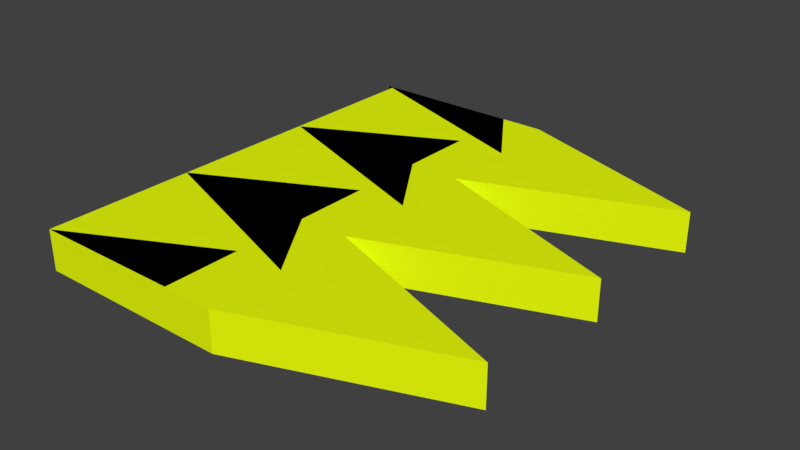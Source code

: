 # Source: crown.blend  (saved by Blender 2.79.0; exported with 4.5.12 LTS)
import bpy
from mathutils import Matrix  # noqa: F401  (used for matrix-valued properties, if any)

bpy.ops.wm.read_factory_settings(use_empty=True)
scene = bpy.context.scene
scene.name = 'Scene'

# ---- collections
col_collection_1 = bpy.data.collections.new('Collection 1'); scene.collection.children.link(col_collection_1)

# ---- materials (node trees are filled in below, after node groups)
mat_material_001 = bpy.data.materials.new('Material.001')
mat_material_001.alpha_threshold = 0.0
mat_material_001.use_transparent_shadow = False
mat_material_001.diffuse_color = (0.8374, 1.0, 0.004086, 1.0)
mat_material_001.roughness = 0.5

# ---- material node trees

# ---- world
world_world = bpy.data.worlds.new('World'); scene.world = world_world
world_world.color = (0.05088, 0.05088, 0.05088)
world_world.use_sun_shadow = False
world_world.sun_shadow_jitter_overblur = 0.0
world_world.cycles.sampling_method = 'MANUAL'

# ---- meshes
me_cube_001 = bpy.data.meshes.new('Cube.001')
me_cube_001.from_pydata([(-0.5, 0.0, -0.5), (-0.5, 0.0, 0.5), (0.5, 0.0, -0.5), (0.5, 0.0, 0.5), (0.0, 0.0, 0.5), (0.0, 0.0, -0.5), (0.5, 0.0, 0.0), (-0.5, 0.0, 0.0), (-0.5, -0.25, -0.5), (-0.5, 0.25, 0.5), (0.5, 0.25, -0.5), (0.5, -0.25, 0.5), (-0.5, 0.25, -0.5), (-0.5, -0.25, 0.5), (0.5, -0.25, -0.5), (0.5, 0.25, 0.5), (0.0, -0.25, 0.5), (0.0, 0.25, 0.5), (0.25, 0.0, 0.5), (-0.25, 0.0, 0.5), (0.0, -0.25, -0.5), (0.0, 0.25, -0.5), (-0.25, 0.0, -0.5), (0.25, 0.0, -0.5), (0.5, -0.25, 0.0), (0.5, 0.25, 0.0), (0.5, 0.0, -0.25), (0.5, 0.0, 0.25), (-0.5, 0.25, 0.0), (-0.5, -0.25, 0.0), (-0.5, 0.0, -0.25), (-0.5, 0.0, 0.25), (-0.5, -0.25, 0.25), (-0.5, -0.25, -0.25), (-0.5, 0.25, -0.25), (0.5, 0.25, 0.25), (0.5, 0.25, -0.25), (0.5, -0.25, -0.25), (0.25, 0.25, -0.5), (-0.25, 0.25, -0.5), (-0.25, -0.25, -0.5), (-0.25, 0.25, 0.5), (0.25, 0.25, 0.5), (0.25, -0.25, 0.5), (-0.25, -0.25, 0.5), (0.25, -0.25, -0.5), (0.5, -0.25, 0.25), (-0.5, 0.25, 0.25), (-0.5, -0.375, -0.5), (-0.5, 0.375, 0.5), (-0.01564, 0.375, -0.5), (-0.0005121, -0.375, 0.5), (-0.5, 0.125, -0.5), (-0.5, -0.125, 0.5), (-0.001087, -0.125, -0.5), (0.001233, 0.125, 0.5), (-0.5005, -0.375, 0.5), (-0.4988, 0.125, 0.5), (0.375, 0.0, 0.5), (-0.125, 0.0, 0.5), (-0.5005, -0.375, -0.5), (-0.4988, 0.125, -0.5), (-0.375, 0.0, -0.5), (0.125, 0.0, -0.5), (-0.0005121, -0.375, 0.0), (0.001233, 0.125, 0.0), (0.5, 0.0, -0.375), (0.5, 0.0, 0.125), (-0.5, 0.375, 0.0), (-0.5, -0.125, 0.0), (-0.5, 0.0, -0.375), (-0.5, 0.0, 0.125), (-0.5, -0.125, -0.5), (-0.5, 0.125, 0.5), (0.001233, 0.125, -0.5), (-0.001087, -0.125, 0.5), (-0.5, 0.375, -0.5), (-0.5, -0.375, 0.5), (-0.0005121, -0.375, -0.5), (-0.01564, 0.375, 0.5), (-0.5011, -0.125, 0.5), (-0.5156, 0.375, 0.5), (0.125, 0.0, 0.5), (-0.375, 0.0, 0.5), (-0.5011, -0.125, -0.5), (-0.5156, 0.375, -0.5), (-0.125, 0.0, -0.5), (0.375, 0.0, -0.5), (-0.001087, -0.125, 0.0), (-0.01564, 0.375, 0.0), (0.5, 0.0, -0.125), (0.5, 0.0, 0.375), (-0.5, 0.125, 0.0), (-0.5, -0.375, 0.0), (-0.5, 0.0, -0.125), (-0.5, 0.0, 0.375), (-0.5, -0.125, 0.25), (-0.5, -0.375, 0.25), (-0.5, -0.25, 0.125), (-0.5, -0.25, 0.375), (-0.5, -0.125, -0.25), (-0.5, -0.375, -0.25), (-0.5, -0.25, -0.375), (-0.5, -0.25, -0.125), (-0.5, 0.375, -0.25), (-0.5, 0.125, -0.25), (-0.5, 0.25, -0.375), (-0.5, 0.25, -0.125), (0.001233, 0.125, 0.25), (-0.01564, 0.375, 0.25), (0.5, 0.25, 0.125), (0.5, 0.25, 0.375), (0.001233, 0.125, -0.25), (-0.01564, 0.375, -0.25), (0.5, 0.25, -0.375), (0.5, 0.25, -0.125), (-0.0005121, -0.375, -0.25), (-0.001087, -0.125, -0.25), (0.5, -0.25, -0.375), (0.5, -0.25, -0.125), (-0.2488, 0.125, -0.5), (-0.2656, 0.375, -0.5), (0.125, 0.25, -0.5), (0.375, 0.25, -0.5), (-0.25, 0.125, -0.5), (-0.25, 0.375, -0.5), (-0.375, 0.25, -0.5), (-0.125, 0.25, -0.5), (-0.25, -0.375, -0.5), (-0.25, -0.125, -0.5), (-0.375, -0.25, -0.5), (-0.125, -0.25, -0.5), (-0.25, 0.125, 0.5), (-0.25, 0.375, 0.5), (-0.125, 0.25, 0.5), (-0.375, 0.25, 0.5), (-0.2488, 0.125, 0.5), (-0.2656, 0.375, 0.5), (0.375, 0.25, 0.5), (0.125, 0.25, 0.5), (-0.2505, -0.375, 0.5), (-0.2511, -0.125, 0.5), (0.375, -0.25, 0.5), (0.125, -0.25, 0.5), (-0.25, -0.375, 0.5), (-0.25, -0.125, 0.5), (-0.125, -0.25, 0.5), (-0.375, -0.25, 0.5), (-0.2505, -0.375, -0.5), (-0.2511, -0.125, -0.5), (0.125, -0.25, -0.5), (0.375, -0.25, -0.5), (-0.0005121, -0.375, 0.25), (-0.001087, -0.125, 0.25), (0.5, -0.25, 0.125), (0.5, -0.25, 0.375), (-0.5, 0.375, 0.25), (-0.5, 0.125, 0.25), (-0.5, 0.25, 0.125), (-0.5, 0.25, 0.375), (-0.5, 0.125, 0.375), (-0.5, 0.125, 0.125), (-0.5, 0.375, 0.125), (-0.001087, -0.125, 0.375), (-0.001087, -0.125, 0.125), (-0.0005121, -0.375, 0.125), (-0.1261, -0.125, -0.5), (-0.3761, -0.125, -0.5), (-0.3755, -0.375, -0.5), (-0.375, -0.125, 0.5), (-0.125, -0.125, 0.5), (-0.125, -0.375, 0.5), (-0.3761, -0.125, 0.5), (-0.1261, -0.125, 0.5), (-0.1255, -0.375, 0.5), (-0.3906, 0.375, 0.5), (-0.1406, 0.375, 0.5), (-0.1238, 0.125, 0.5), (-0.375, 0.375, 0.5), (-0.125, 0.375, 0.5), (-0.125, 0.125, 0.5), (-0.125, -0.125, -0.5), (-0.375, -0.125, -0.5), (-0.375, -0.375, -0.5), (-0.125, 0.375, -0.5), (-0.375, 0.375, -0.5), (-0.375, 0.125, -0.5), (-0.1406, 0.375, -0.5), (-0.3906, 0.375, -0.5), (-0.3738, 0.125, -0.5), (-0.001087, -0.125, -0.125), (-0.001087, -0.125, -0.375), (-0.0005121, -0.375, -0.375), (-0.01564, 0.375, -0.125), (-0.01564, 0.375, -0.375), (0.001233, 0.125, -0.375), (-0.01564, 0.375, 0.375), (-0.01564, 0.375, 0.125), (0.001233, 0.125, 0.125), (-0.5, 0.125, -0.125), (-0.5, 0.125, -0.375), (-0.5, 0.375, -0.375), (-0.5, -0.375, -0.125), (-0.5, -0.375, -0.375), (-0.5, -0.125, -0.375), (-0.5, -0.375, 0.375), (-0.5, -0.375, 0.125), (-0.5, -0.125, 0.125), (-0.5, -0.125, 0.375), (-0.5, -0.125, -0.125), (-0.5, 0.375, -0.125), (0.001233, 0.125, 0.375), (0.001233, 0.125, -0.125), (-0.0005121, -0.375, -0.125), (-0.1238, 0.125, -0.5), (-0.125, 0.125, -0.5), (-0.125, -0.375, -0.5), (-0.375, 0.125, 0.5), (-0.3738, 0.125, 0.5), (-0.3755, -0.375, 0.5), (-0.375, -0.375, 0.5), (-0.1255, -0.375, -0.5), (-0.0005121, -0.375, 0.375), (-0.5, 0.375, 0.375)], [], [(218, 57, 4, 82), (217, 73, 1, 83), (215, 61, 5, 86), (214, 74, 2, 87), (212, 65, 6, 90), (211, 55, 3, 91), (209, 69, 7, 94), (208, 53, 1, 95), (207, 96, 31, 71), (206, 97, 32, 98), (205, 77, 13, 99), (204, 100, 30, 70), (203, 101, 33, 102), (202, 93, 29, 103), (200, 105, 34, 106), (199, 92, 28, 107), (198, 108, 27, 67), (197, 109, 35, 110), (196, 79, 15, 111), (195, 112, 26, 66), (194, 113, 36, 114), (193, 89, 25, 115), (191, 117, 37, 118), (190, 88, 24, 119), (189, 120, 23, 63), (188, 121, 38, 122), (187, 50, 10, 123), (186, 124, 22, 62), (185, 125, 39, 126), (184, 85, 21, 127), (182, 129, 40, 130), (181, 84, 20, 131), (180, 132, 19, 59), (179, 133, 41, 134), (178, 49, 9, 135), (177, 136, 18, 58), (176, 137, 42, 138), (175, 81, 17, 139), (173, 141, 43, 142), (172, 80, 16, 143), (170, 145, 44, 146), (169, 53, 13, 147), (167, 149, 45, 150), (166, 54, 14, 151), (164, 153, 46, 154), (163, 75, 11, 155), (161, 157, 47, 158), (160, 73, 9, 159), (157, 160, 159, 47), (31, 95, 160, 157), (95, 1, 73, 160), (92, 161, 158, 28), (7, 71, 161, 92), (71, 31, 157, 161), (28, 158, 162, 68), (158, 47, 156, 162), (153, 163, 155, 46), (27, 91, 163, 153), (91, 3, 75, 163), (88, 164, 154, 24), (6, 67, 164, 88), (67, 27, 153, 164), (24, 154, 165, 64), (154, 46, 152, 165), (149, 166, 151, 45), (23, 87, 166, 149), (87, 2, 54, 166), (84, 167, 150, 20), (5, 63, 167, 84), (63, 23, 149, 167), (20, 150, 168, 60), (150, 45, 148, 168), (145, 169, 147, 44), (19, 83, 169, 145), (83, 1, 53, 169), (80, 170, 146, 16), (4, 59, 170, 80), (59, 19, 145, 170), (16, 146, 171, 56), (146, 44, 144, 171), (141, 172, 143, 43), (18, 82, 172, 141), (82, 4, 80, 172), (75, 173, 142, 11), (3, 58, 173, 75), (58, 18, 141, 173), (11, 142, 174, 51), (142, 43, 140, 174), (137, 175, 139, 42), (79, 176, 138, 15), (55, 177, 58, 3), (15, 138, 177, 55), (138, 42, 136, 177), (133, 178, 135, 41), (81, 179, 134, 17), (57, 180, 59, 4), (17, 134, 180, 57), (134, 41, 132, 180), (129, 181, 131, 40), (22, 86, 181, 129), (86, 5, 84, 181), (72, 182, 130, 8), (0, 62, 182, 72), (62, 22, 129, 182), (223, 49, 178, 133, 179, 81, 175, 137, 176, 79, 196, 109, 197, 89, 193, 113, 194, 50, 187, 121, 188, 85, 184, 125, 185, 76, 201, 104, 210, 68, 162, 156), (8, 130, 183, 48), (130, 40, 128, 183), (125, 184, 127, 39), (76, 185, 126, 12), (52, 186, 62, 0), (12, 126, 186, 52), (126, 39, 124, 186), (121, 187, 123, 38), (85, 188, 122, 21), (61, 189, 63, 5), (21, 122, 189, 61), (122, 38, 120, 189), (117, 190, 119, 37), (26, 90, 190, 117), (90, 6, 88, 190), (54, 191, 118, 14), (2, 66, 191, 54), (66, 26, 117, 191), (14, 118, 192, 78), (118, 37, 116, 192), (113, 193, 115, 36), (50, 194, 114, 10), (74, 195, 66, 2), (10, 114, 195, 74), (114, 36, 112, 195), (109, 196, 111, 35), (89, 197, 110, 25), (65, 198, 67, 6), (25, 110, 198, 65), (110, 35, 108, 198), (105, 199, 107, 34), (30, 94, 199, 105), (94, 7, 92, 199), (52, 200, 106, 12), (0, 70, 200, 52), (70, 30, 105, 200), (12, 106, 201, 76), (106, 34, 104, 201), (101, 202, 103, 33), (48, 203, 102, 8), (72, 204, 70, 0), (8, 102, 204, 72), (102, 33, 100, 204), (97, 205, 99, 32), (93, 206, 98, 29), (69, 207, 71, 7), (29, 98, 207, 69), (98, 32, 96, 207), (96, 208, 95, 31), (32, 99, 208, 96), (99, 13, 53, 208), (100, 209, 94, 30), (33, 103, 209, 100), (103, 29, 69, 209), (34, 107, 210, 104), (107, 28, 68, 210), (108, 211, 91, 27), (35, 111, 211, 108), (111, 15, 55, 211), (112, 212, 90, 26), (36, 115, 212, 112), (115, 25, 65, 212), (37, 119, 213, 116), (119, 24, 64, 213), (120, 214, 87, 23), (38, 123, 214, 120), (123, 10, 74, 214), (124, 215, 86, 22), (39, 127, 215, 124), (127, 21, 61, 215), (40, 131, 216, 128), (131, 20, 60, 216), (132, 217, 83, 19), (41, 135, 217, 132), (135, 9, 73, 217), (136, 218, 82, 18), (42, 139, 218, 136), (139, 17, 57, 218), (43, 143, 219, 140), (143, 16, 56, 219), (44, 147, 220, 144), (147, 13, 77, 220), (45, 151, 221, 148), (151, 14, 78, 221), (46, 155, 222, 152), (155, 11, 51, 222), (47, 159, 223, 156), (159, 9, 49, 223), (222, 51, 174, 140, 219, 56, 171, 144, 220, 77, 205, 97, 206, 93, 202, 101, 203, 48, 183, 128, 216, 60, 168, 148, 221, 78, 192, 116, 213, 64, 165, 152)])
me_cube_001.materials.append(mat_material_001)
me_cube_001.use_remesh_preserve_volume = False
me_cube_001.use_remesh_preserve_attributes = False
me_cube_001.use_mirror_vertex_groups = False
me_cube_001.update()

# ---- objects
ob_cube = bpy.data.objects.new('Cube', me_cube_001)

# ---- transforms, parenting, visibility, modifiers, constraints
ob_cube.location = (0.0, 0.0, 0.0)
ob_cube.scale = (1.0, 1.5, 0.1)
ob_cube.lineart.crease_threshold = 0.0

# ---- collection membership
col_collection_1.objects.link(ob_cube)

# ---- scene / render settings (as saved in the file)
scene.frame_start = 1; scene.frame_end = 250; scene.frame_set(1)
scene.render.engine = 'BLENDER_EEVEE_NEXT'
scene.render.resolution_percentage = 50
scene.render.dither_intensity = 0.0
scene.cycles.use_denoising = False
scene.cycles.samples = 128
scene.cycles.sampling_pattern = 'TABULATED_SOBOL'
scene.cycles.use_adaptive_sampling = False
scene.cycles.use_light_tree = False
scene.cycles.blur_glossy = 0.0
scene.cycles.sample_clamp_indirect = 0.0
scene.view_settings.view_transform = 'Standard'
bpy.context.view_layer.update()

# ---- added for rendering (the .blend has no active camera and no usable light): camera, sun
cam_auto = bpy.data.cameras.new('AutoCamera')
cam_auto.lens = 50.0
cam_auto.sensor_width = 36.0
cam_auto.clip_end = 1000.0
ob_auto_camera = bpy.data.objects.new('AutoCamera', cam_auto)
scene.collection.objects.link(ob_auto_camera)
ob_auto_camera.location = (1.39753, -1.68642, 1.12428)
ob_auto_camera.rotation_euler = (1.09748, -7.21219e-08, 0.694738)
scene.camera = ob_auto_camera
light_auto_sun = bpy.data.lights.new('AutoSun', 'SUN')
light_auto_sun.energy = 3.0
light_auto_sun.angle = 0.0523599
ob_auto_sun = bpy.data.objects.new('AutoSun', light_auto_sun)
scene.collection.objects.link(ob_auto_sun)
ob_auto_sun.rotation_euler = (0.872665, 0.174533, 0.523599)
bpy.context.view_layer.update()
